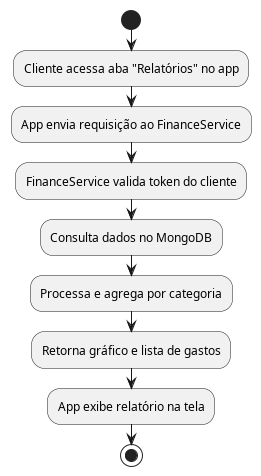

The diagram above was rendered by PlantUML. Its source (embedded in the PNG):
@startuml Relatorio_Gastos
start
:Cliente acessa aba "Relatórios" no app;
:App envia requisição ao FinanceService;
:FinanceService valida token do cliente;
:Consulta dados no MongoDB;
:Processa e agrega por categoria;
:Retorna gráfico e lista de gastos;
:App exibe relatório na tela;
stop
@enduml